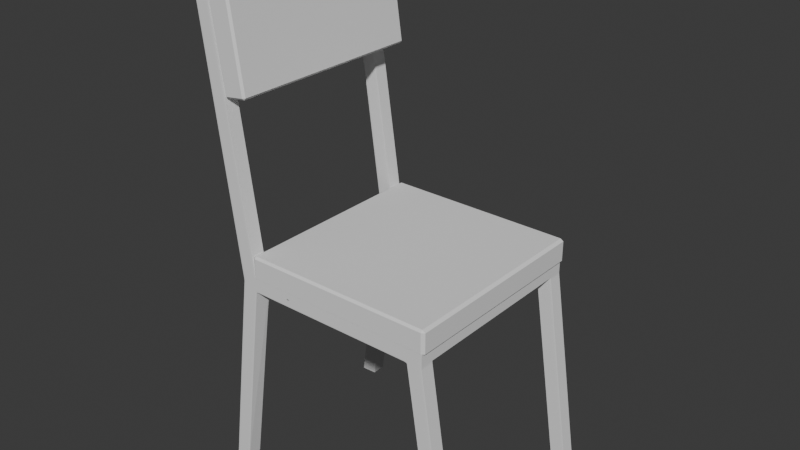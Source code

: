 # Source: chair.blend  (saved by Blender 4.0.36; exported with 4.5.12 LTS)
import bpy
from mathutils import Matrix  # noqa: F401  (used for matrix-valued properties, if any)

bpy.ops.wm.read_factory_settings(use_empty=True)
scene = bpy.context.scene
scene.name = 'Scene'

# ---- collections
col_collection = bpy.data.collections.new('Collection'); scene.collection.children.link(col_collection)

# ---- world
world_world = bpy.data.worlds.new('World'); scene.world = world_world
world_world.use_nodes = True; world_world.node_tree.nodes.clear()
_N = world_world.node_tree.nodes; _L = world_world.node_tree.links
n0 = _N.new('ShaderNodeOutputWorld'); n0.name = 'World Output'; n0.location = (300, 300)
n1 = _N.new('ShaderNodeBackground'); n1.name = 'Background'; n1.location = (10, 300)
n1.inputs[0].default_value = (0.05088, 0.05088, 0.05088, 1.0)
_L.new(n1.outputs[0], n0.inputs[0])
n0.is_active_output = True
world_world.color = (0.05088, 0.05088, 0.05088)
world_world.use_sun_shadow = False
world_world.sun_shadow_jitter_overblur = 0.0

# ---- meshes
me_cube_001 = bpy.data.meshes.new('Cube.001')
me_cube_001.from_pydata([(-0.1177, -1.0, -0.6233), (-0.1177, -1.0, 0.6233), (-0.1177, 1.0, -0.6233), (-0.1177, 1.0, 0.6233), (0.1177, -1.0, -0.6233), (0.1177, -1.0, 0.6233), (0.1177, 1.0, -0.6233), (0.1177, 1.0, 0.6233)], [], [(0, 1, 3, 2), (2, 3, 7, 6), (6, 7, 5, 4), (4, 5, 1, 0), (2, 6, 4, 0), (7, 3, 1, 5)])
_uv = me_cube_001.uv_layers.new(name='UVMap')
_uv.uv.foreach_set('vector', [0.375, 0.0, 0.625, 0.0, 0.625, 0.25, 0.375, 0.25, 0.375, 0.25, 0.625, 0.25, 0.625, 0.5, 0.375, 0.5, 0.375, 0.5, 0.625, 0.5, 0.625, 0.75, 0.375, 0.75, 0.375, 0.75, 0.625, 0.75, 0.625, 1.0, 0.375, 1.0, 0.125, 0.5, 0.375, 0.5, 0.375, 0.75, 0.125, 0.75, 0.625, 0.5, 0.875, 0.5, 0.875, 0.75, 0.625, 0.75])
me_cube_001.update()
me_cube_002 = bpy.data.meshes.new('Cube.002')
me_cube_002.from_pydata([(-0.1177, -1.0, -0.6233), (-0.1177, -1.0, 0.6233), (-0.1177, 1.0, -0.6233), (-0.1177, 1.0, 0.6233), (0.1177, -1.0, -0.6233), (0.1177, -1.0, 0.6233), (0.1177, 1.0, -0.6233), (0.1177, 1.0, 0.6233)], [], [(0, 1, 3, 2), (2, 3, 7, 6), (6, 7, 5, 4), (4, 5, 1, 0), (2, 6, 4, 0), (7, 3, 1, 5)])
_uv = me_cube_002.uv_layers.new(name='UVMap')
_uv.uv.foreach_set('vector', [0.375, 0.0, 0.625, 0.0, 0.625, 0.25, 0.375, 0.25, 0.375, 0.25, 0.625, 0.25, 0.625, 0.5, 0.375, 0.5, 0.375, 0.5, 0.625, 0.5, 0.625, 0.75, 0.375, 0.75, 0.375, 0.75, 0.625, 0.75, 0.625, 1.0, 0.375, 1.0, 0.125, 0.5, 0.375, 0.5, 0.375, 0.75, 0.125, 0.75, 0.625, 0.5, 0.875, 0.5, 0.875, 0.75, 0.625, 0.75])
me_cube_002.update()
me_cube_004 = bpy.data.meshes.new('Cube.004')
me_cube_004.from_pydata([(-0.4462, -1.827, -0.1514), (-0.4462, -1.827, 0.7179), (-0.4462, 0.1734, -0.1514), (-0.4462, 0.1734, 0.7179), (-0.2109, -1.827, -0.1514), (-0.2108, -1.827, 0.7179), (-0.2109, 0.1734, -0.1514), (-0.2108, 0.1734, 0.7179), (-0.4462, -1.827, 0.9676), (-0.4462, 0.2538, 0.9596), (-0.2108, -1.827, 0.9676), (-0.2108, 0.1734, 0.9676), (-0.3344, 0.1734, 0.7179), (-0.3344, -1.827, 0.7179), (-0.3344, -1.827, 1.064), (-0.3236, 0.1734, 0.959), (-0.3344, -1.827, 0.9676), (-0.3344, 0.1734, 1.064), (4.441, -1.875, 1.231), (4.441, 0.1251, 1.231), (4.416, 0.1188, 1.32), (4.422, -1.881, 1.318), (-3.64, -1.827, 1.139), (-3.64, 0.1734, 1.139), (-3.646, 0.1734, 1.24), (-3.646, -1.827, 1.24), (-0.4462, -1.827, -0.1514), (-0.4462, 0.1734, -0.1514), (-0.2109, -1.827, -0.1514), (-0.2109, 0.1734, -0.1514), (-3.64, -1.827, 1.139), (-3.64, 0.1734, 1.139), (-3.646, 0.1734, 1.24), (-3.646, -1.827, 1.24), (-0.4462, -1.827, -0.1514), (-0.4462, 0.1734, -0.1514), (-0.2109, -1.827, -0.1514), (-0.2109, 0.1734, -0.1514), (-0.4462, -1.827, -0.2479), (-0.4462, 0.1734, -0.2479), (-0.2109, -1.827, -0.2479), (-0.2109, 0.1734, -0.2479), (-3.642, -1.827, -0.3452), (-3.642, 0.1734, -0.3452), (-3.642, -1.827, -0.3452), (-3.642, 0.1734, -0.3452), (-3.642, -1.827, -0.3452), (-3.642, 0.1734, -0.3452), (-3.642, -1.827, -0.4416), (-3.642, 0.1734, -0.4416), (-0.4462, 24.64, -0.1514), (-0.4462, 24.64, 0.7179), (-0.4462, 26.64, -0.1514), (-0.4462, 26.64, 0.7179), (-0.2109, 24.64, -0.1514), (-0.2108, 24.64, 0.7179), (-0.2109, 26.64, -0.1514), (-0.2108, 26.64, 0.7179), (-0.4462, 24.64, 0.9676), (-0.4462, 26.72, 0.9596), (-0.2108, 24.64, 0.9676), (-0.2108, 26.64, 0.9676), (-0.3344, 26.64, 0.7179), (-0.3344, 24.64, 0.7179), (-0.3344, 24.64, 1.064), (-0.3344, 24.64, 0.9676), (-0.3344, 26.64, 1.064), (4.441, 24.59, 1.231), (4.441, 26.59, 1.231), (4.416, 26.58, 1.32), (4.422, 24.58, 1.318), (-3.64, 24.64, 1.139), (-3.64, 26.64, 1.139), (-3.646, 26.64, 1.24), (-3.646, 24.64, 1.24), (-0.4462, 24.64, -0.1514), (-0.4462, 26.64, -0.1514), (-0.2109, 24.64, -0.1514), (-0.2109, 26.64, -0.1514), (-3.64, 24.64, 1.139), (-3.64, 26.64, 1.139), (-3.646, 26.64, 1.24), (-3.646, 24.64, 1.24), (-0.4462, 24.64, -0.1514), (-0.4462, 26.64, -0.1514), (-0.2109, 24.64, -0.1514), (-0.2109, 26.64, -0.1514), (-0.4462, 24.64, -0.2479), (-0.4462, 26.64, -0.2479), (-0.2109, 24.64, -0.2479), (-0.2109, 26.64, -0.2479), (-3.642, 24.64, -0.3452), (-3.642, 26.64, -0.3452), (-3.642, 24.64, -0.3452), (-3.642, 26.64, -0.3452), (-3.642, 24.64, -0.3452), (-3.642, 26.64, -0.3452), (-3.642, 24.64, -0.4416), (-3.642, 26.64, -0.4416), (-0.3285, 26.68, 0.9636), (-0.3285, 0.2136, 0.9636)], [], [(0, 1, 3, 2), (6, 7, 5, 4), (2, 3, 12, 7, 6), (4, 5, 13, 1, 0), (8, 16, 10, 14), (5, 7, 11, 10), (12, 3, 9, 15), (13, 5, 10, 16), (3, 1, 8, 9), (1, 13, 16, 8), (7, 12, 15, 11), (17, 11, 15, 9), (25, 24, 32, 33), (14, 10, 18, 21), (11, 17, 20, 19), (10, 11, 19, 18), (9, 8, 22, 23), (22, 8, 14, 25), (24, 25, 14, 17), (23, 24, 17, 9), (21, 20, 17, 14), (19, 20, 21, 18), (6, 4, 28, 29), (28, 26, 34, 36), (30, 33, 32, 31), (0, 2, 43, 42), (24, 23, 31, 32), (22, 25, 33, 30), (23, 22, 30, 31), (4, 0, 26, 28), (2, 6, 29, 27), (36, 34, 38, 40), (29, 28, 36, 37), (27, 29, 37, 35), (2, 27, 45, 43), (39, 41, 40, 38), (37, 36, 40, 41), (27, 35, 47, 45), (42, 43, 45, 44), (44, 45, 47, 46), (46, 47, 49, 48), (38, 34, 46, 48), (39, 38, 48, 49), (26, 0, 42, 44), (35, 39, 49, 47), (34, 26, 44, 46), (50, 51, 53, 52), (56, 57, 55, 54), (52, 53, 62, 57, 56), (54, 55, 63, 51, 50), (100, 12, 7, 11), (55, 57, 61, 60), (63, 55, 60, 65), (53, 51, 58, 59), (51, 63, 65, 58), (74, 73, 81, 82), (64, 60, 67, 70), (61, 66, 69, 68), (60, 61, 68, 67), (59, 58, 71, 72), (71, 58, 64, 74), (73, 74, 64, 66), (72, 73, 66, 59), (70, 69, 66, 64), (68, 69, 70, 67), (56, 54, 77, 78), (77, 75, 83, 85), (79, 82, 81, 80), (50, 52, 92, 91), (73, 72, 80, 81), (71, 74, 82, 79), (72, 71, 79, 80), (54, 50, 75, 77), (52, 56, 78, 76), (78, 77, 85, 86), (76, 78, 86, 84), (52, 76, 94, 92), (88, 90, 89, 87), (86, 85, 89, 90), (84, 86, 90, 88), (76, 84, 96, 94), (91, 92, 94, 93), (93, 94, 96, 95), (95, 96, 98, 97), (87, 83, 95, 97), (88, 87, 97, 98), (75, 50, 91, 93), (84, 88, 98, 96), (83, 75, 93, 95), (41, 39, 87, 89), (37, 85, 83, 35), (37, 41, 89, 85), (39, 35, 83, 87), (57, 62, 99, 61), (59, 99, 62, 53), (66, 61, 99, 59), (100, 9, 3, 12), (11, 60, 64, 17), (58, 9, 17, 64), (65, 100, 9, 58), (60, 11, 100, 65)])
_uv = me_cube_004.uv_layers.new(name='UVMap')
_uv.uv.foreach_set('vector', [0.375, 0.0, 0.625, 0.0, 0.625, 0.25, 0.375, 0.25, 0.375, 0.5, 0.625, 0.5, 0.625, 0.75, 0.375, 0.75, 0.375, 0.25, 0.625, 0.25, 0.625, 0.3687, 0.625, 0.5, 0.375, 0.5, 0.375, 0.75, 0.625, 0.75, 0.625, 0.8813, 0.625, 1.0, 0.375, 1.0, 0.625, 1.0, 0.625, 0.8813, 0.625, 0.75, 0.0, 0.0, 0.625, 0.75, 0.625, 0.5, 0.625, 0.5, 0.625, 0.75, 0.625, 0.3687, 0.625, 0.25, 0.625, 0.25, 0.625, 0.3687, 0.625, 0.8813, 0.625, 0.75, 0.625, 0.75, 0.625, 0.8813, 0.625, 0.25, 0.625, 0.0, 0.625, 0.0, 0.625, 0.25, 0.625, 1.0, 0.625, 0.8813, 0.625, 0.8813, 0.625, 1.0, 0.625, 0.5, 0.625, 0.3687, 0.625, 0.3687, 0.625, 0.5, 0.0, 0.0, 0.625, 0.5, 0.625, 0.3687, 0.625, 0.25, 0.0, 0.0, 0.0, 0.0, 0.0, 0.0, 0.0, 0.0, 0.0, 0.0, 0.625, 0.75, 0.625, 0.75, 0.0, 0.0, 0.625, 0.5, 0.0, 0.0, 0.0, 0.0, 0.625, 0.5, 0.625, 0.75, 0.625, 0.5, 0.625, 0.5, 0.625, 0.75, 0.625, 0.25, 0.625, 0.0, 0.625, 0.0, 0.625, 0.25, 0.625, 0.0, 0.625, 0.0, 0.0, 0.0, 0.0, 0.0, 0.0, 0.0, 0.0, 0.0, 0.0, 0.0, 0.0, 0.0, 0.625, 0.25, 0.0, 0.0, 0.0, 0.0, 0.625, 0.25, 0.0, 0.0, 0.0, 0.0, 0.0, 0.0, 0.0, 0.0, 0.625, 0.5, 0.0, 0.0, 0.0, 0.0, 0.625, 0.75, 0.375, 0.5, 0.375, 0.75, 0.375, 0.75, 0.375, 0.5, 0.375, 0.75, 0.375, 1.0, 0.375, 1.0, 0.375, 0.75, 0.625, 0.0, 0.0, 0.0, 0.0, 0.0, 0.625, 0.25, 0.375, 0.0, 0.375, 0.25, 0.375, 0.25, 0.375, 0.0, 0.0, 0.0, 0.625, 0.25, 0.625, 0.25, 0.0, 0.0, 0.625, 0.0, 0.0, 0.0, 0.0, 0.0, 0.625, 0.0, 0.625, 0.25, 0.625, 0.0, 0.625, 0.0, 0.625, 0.25, 0.375, 0.75, 0.375, 1.0, 0.375, 1.0, 0.375, 0.75, 0.375, 0.25, 0.375, 0.5, 0.375, 0.5, 0.375, 0.25, 0.375, 0.75, 0.375, 1.0, 0.375, 1.0, 0.375, 0.75, 0.375, 0.5, 0.375, 0.75, 0.375, 0.75, 0.375, 0.5, 0.375, 0.25, 0.375, 0.5, 0.375, 0.5, 0.375, 0.25, 0.375, 0.25, 0.375, 0.25, 0.375, 0.25, 0.375, 0.25, 0.125, 0.5, 0.375, 0.5, 0.375, 0.75, 0.125, 0.75, 0.375, 0.5, 0.375, 0.75, 0.375, 0.75, 0.375, 0.5, 0.375, 0.25, 0.375, 0.25, 0.375, 0.25, 0.375, 0.25, 0.375, 0.0, 0.375, 0.25, 0.375, 0.25, 0.375, 0.0, 0.375, 0.0, 0.375, 0.25, 0.375, 0.25, 0.375, 0.0, 0.375, 0.0, 0.375, 0.25, 0.375, 0.25, 0.375, 0.0, 0.375, 1.0, 0.375, 1.0, 0.375, 1.0, 0.375, 1.0, 0.125, 0.5, 0.125, 0.75, 0.125, 0.75, 0.125, 0.5, 0.375, 1.0, 0.375, 1.0, 0.375, 1.0, 0.375, 1.0, 0.375, 0.25, 0.375, 0.25, 0.375, 0.25, 0.375, 0.25, 0.375, 1.0, 0.375, 1.0, 0.375, 1.0, 0.375, 1.0, 0.375, 0.0, 0.625, 0.0, 0.625, 0.25, 0.375, 0.25, 0.375, 0.5, 0.625, 0.5, 0.625, 0.75, 0.375, 0.75, 0.375, 0.25, 0.625, 0.25, 0.625, 0.3687, 0.625, 0.5, 0.375, 0.5, 0.375, 0.75, 0.625, 0.75, 0.625, 0.8813, 0.625, 1.0, 0.375, 1.0, 0.0, 0.0, 0.0, 0.0, 0.0, 0.0, 0.0, 0.0, 0.625, 0.75, 0.625, 0.5, 0.625, 0.5, 0.625, 0.75, 0.625, 0.8813, 0.625, 0.75, 0.625, 0.75, 0.625, 0.8813, 0.625, 0.25, 0.625, 0.0, 0.625, 0.0, 0.625, 0.25, 0.625, 1.0, 0.625, 0.8813, 0.625, 0.8813, 0.625, 1.0, 0.0, 0.0, 0.0, 0.0, 0.0, 0.0, 0.0, 0.0, 0.0, 0.0, 0.625, 0.75, 0.625, 0.75, 0.0, 0.0, 0.625, 0.5, 0.0, 0.0, 0.0, 0.0, 0.625, 0.5, 0.625, 0.75, 0.625, 0.5, 0.625, 0.5, 0.625, 0.75, 0.625, 0.25, 0.625, 0.0, 0.625, 0.0, 0.625, 0.25, 0.625, 0.0, 0.625, 0.0, 0.0, 0.0, 0.0, 0.0, 0.0, 0.0, 0.0, 0.0, 0.0, 0.0, 0.0, 0.0, 0.625, 0.25, 0.0, 0.0, 0.0, 0.0, 0.625, 0.25, 0.0, 0.0, 0.0, 0.0, 0.0, 0.0, 0.0, 0.0, 0.625, 0.5, 0.0, 0.0, 0.0, 0.0, 0.625, 0.75, 0.375, 0.5, 0.375, 0.75, 0.375, 0.75, 0.375, 0.5, 0.375, 0.75, 0.375, 1.0, 0.375, 1.0, 0.375, 0.75, 0.625, 0.0, 0.0, 0.0, 0.0, 0.0, 0.625, 0.25, 0.375, 0.0, 0.375, 0.25, 0.375, 0.25, 0.375, 0.0, 0.0, 0.0, 0.625, 0.25, 0.625, 0.25, 0.0, 0.0, 0.625, 0.0, 0.0, 0.0, 0.0, 0.0, 0.625, 0.0, 0.625, 0.25, 0.625, 0.0, 0.625, 0.0, 0.625, 0.25, 0.375, 0.75, 0.375, 1.0, 0.375, 1.0, 0.375, 0.75, 0.375, 0.25, 0.375, 0.5, 0.375, 0.5, 0.375, 0.25, 0.375, 0.5, 0.375, 0.75, 0.375, 0.75, 0.375, 0.5, 0.375, 0.25, 0.375, 0.5, 0.375, 0.5, 0.375, 0.25, 0.375, 0.25, 0.375, 0.25, 0.375, 0.25, 0.375, 0.25, 0.125, 0.5, 0.375, 0.5, 0.375, 0.75, 0.125, 0.75, 0.375, 0.5, 0.375, 0.75, 0.375, 0.75, 0.375, 0.5, 0.375, 0.25, 0.375, 0.5, 0.375, 0.5, 0.375, 0.25, 0.375, 0.25, 0.375, 0.25, 0.375, 0.25, 0.375, 0.25, 0.375, 0.0, 0.375, 0.25, 0.375, 0.25, 0.375, 0.0, 0.375, 0.0, 0.375, 0.25, 0.375, 0.25, 0.375, 0.0, 0.375, 0.0, 0.375, 0.25, 0.375, 0.25, 0.375, 0.0, 0.375, 1.0, 0.375, 1.0, 0.375, 1.0, 0.375, 1.0, 0.125, 0.5, 0.125, 0.75, 0.125, 0.75, 0.125, 0.5, 0.375, 1.0, 0.375, 1.0, 0.375, 1.0, 0.375, 1.0, 0.375, 0.25, 0.375, 0.25, 0.375, 0.25, 0.375, 0.25, 0.375, 1.0, 0.375, 1.0, 0.375, 1.0, 0.375, 1.0, 0.375, 0.5, 0.125, 0.5, 0.125, 0.75, 0.375, 0.75, 0.375, 0.5, 0.375, 0.75, 0.375, 1.0, 0.375, 0.25, 0.375, 0.5, 0.375, 0.5, 0.375, 0.75, 0.375, 0.75, 0.125, 0.5, 0.375, 0.25, 0.375, 1.0, 0.125, 0.75, 0.625, 0.5, 0.625, 0.3687, 0.0, 0.0, 0.625, 0.5, 0.625, 0.25, 0.0, 0.0, 0.625, 0.3687, 0.625, 0.25, 0.0, 0.0, 0.625, 0.5, 0.0, 0.0, 0.625, 0.25, 0.0, 0.0, 0.0, 0.0, 0.0, 0.0, 0.0, 0.0, 0.0, 0.0, 0.0, 0.0, 0.0, 0.0, 0.0, 0.0, 0.0, 0.0, 0.0, 0.0, 0.0, 0.0, 0.0, 0.0, 0.625, 0.8813, 0.0, 0.0, 0.0, 0.0, 0.0, 0.0, 0.0, 0.0, 0.0, 0.0, 0.0, 0.0, 0.625, 0.8813])
me_cube_004.update()

# ---- objects
ob_cube = bpy.data.objects.new('Cube', me_cube_001)
ob_cube_001 = bpy.data.objects.new('Cube.001', me_cube_002)
ob_cube_003 = bpy.data.objects.new('Cube.003', me_cube_004)

# ---- transforms, parenting, visibility, modifiers, constraints
ob_cube.location = (0.0, 0.0, 0.0)
ob_cube.rotation_euler = (0.0, -0.1445, 0.0)
_m = ob_cube.modifiers.new('Bevel', 'BEVEL')
_m.width = 0.02
_m.width_pct = 0.02
ob_cube_001.location = (1.121, -3.974e-08, -2.142)
ob_cube_001.rotation_euler = (0.0, -1.571, 0.0)
ob_cube_001.scale = (1.0, 1.0, 1.524)
_m = ob_cube_001.modifiers.new('Bevel', 'BEVEL')
_m.width = 0.02
_m.width_pct = 0.02
_m.angle_limit = 0.5149
ob_cube_003.location = (1.67, -0.8693, -2.108)
ob_cube_003.rotation_euler = (0.0, -1.571, 0.0)
ob_cube_003.scale = (0.608, 0.06972, 1.524)
_m = ob_cube_003.modifiers.new('Bevel', 'BEVEL')
_m.width = 0.02
_m.width_pct = 0.02
_m.segments = 3
_m.limit_method = 'NONE'

# ---- collection membership
col_collection.objects.link(ob_cube)
col_collection.objects.link(ob_cube_001)
col_collection.objects.link(ob_cube_003)

# ---- scene / render settings (as saved in the file)
scene.frame_start = 1; scene.frame_end = 250; scene.frame_set(249)
scene.render.engine = 'BLENDER_EEVEE_NEXT'
scene.cycles.sampling_pattern = 'TABULATED_SOBOL'
bpy.context.view_layer.update()

# ---- added for rendering (the .blend has no active camera and no usable light): camera, sun
cam_auto = bpy.data.cameras.new('AutoCamera')
cam_auto.lens = 50.0
cam_auto.sensor_width = 36.0
cam_auto.clip_end = 1000.0
ob_auto_camera = bpy.data.objects.new('AutoCamera', cam_auto)
scene.collection.objects.link(ob_auto_camera)
ob_auto_camera.location = (6.53433, -6.64074, 2.58153)
ob_auto_camera.rotation_euler = (1.09748, -7.21219e-08, 0.694738)
scene.camera = ob_auto_camera
light_auto_sun = bpy.data.lights.new('AutoSun', 'SUN')
light_auto_sun.energy = 3.0
light_auto_sun.angle = 0.0523599
ob_auto_sun = bpy.data.objects.new('AutoSun', light_auto_sun)
scene.collection.objects.link(ob_auto_sun)
ob_auto_sun.rotation_euler = (0.872665, 0.174533, 0.523599)
bpy.context.view_layer.update()
